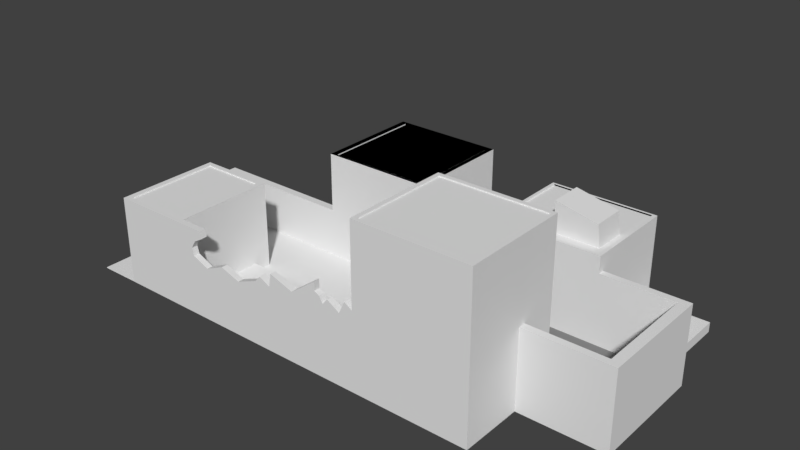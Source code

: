 # Source: testarea.blend  (saved by Blender 2.79.0; exported with 4.5.12 LTS)
import bpy
from mathutils import Matrix  # noqa: F401  (used for matrix-valued properties, if any)

bpy.ops.wm.read_factory_settings(use_empty=True)
scene = bpy.context.scene
scene.name = 'Scene'

# ---- collections
col_collection_1 = bpy.data.collections.new('Collection 1'); scene.collection.children.link(col_collection_1)

# ---- materials (node trees are filled in below, after node groups)
mat_darkconcrete = bpy.data.materials.new('DarkConcrete')
mat_darkconcrete.alpha_threshold = 0.0
mat_darkconcrete.use_transparent_shadow = False
mat_darkconcrete.diffuse_color = (0.01467, 0.01467, 0.01467, 1.0)
mat_darkconcrete.roughness = 0.5
mat_lightconcrete = bpy.data.materials.new('LightConcrete')
mat_lightconcrete.alpha_threshold = 0.0
mat_lightconcrete.use_transparent_shadow = False
mat_lightconcrete.roughness = 0.5
mat_darkerconcrete = bpy.data.materials.new('DarkerConcrete')
mat_darkerconcrete.alpha_threshold = 0.0
mat_darkerconcrete.use_transparent_shadow = False
mat_darkerconcrete.diffuse_color = (0.2266, 0.2266, 0.2266, 1.0)
mat_darkerconcrete.roughness = 0.5

# ---- material node trees

# ---- world
world_world = bpy.data.worlds.new('World'); scene.world = world_world
world_world.color = (0.05088, 0.05088, 0.05088)
world_world.use_sun_shadow = False
world_world.sun_shadow_jitter_overblur = 0.0
world_world.cycles.sampling_method = 'MANUAL'

# ---- meshes
me_test = bpy.data.meshes.new('Test')
me_test.from_pydata([(16.05, -11.92, 15.29), (5.101, -11.92, 0.1057), (16.05, -11.92, 0.1057), (5.101, -11.92, 1.046), (-3.543, -11.92, 1.046), (5.101, -11.92, 7.564), (3.783, -11.92, 6.838), (-3.767, -11.92, 6.31), (-1.237, -11.92, 6.796), (5.101, -11.92, 15.29), (4.364, -11.92, 8.04), (2.584, -11.92, 7.564), (2.085, -11.92, 6.966), (1.265, -11.92, 7.817), (1.248, -11.92, 8.656), (1.767, -11.92, 7.564), (-3.543, -11.92, 7.564), (-11.25, 13.81, 10.6), (-0.4709, 13.81, 0.1057), (-11.25, 13.81, 0.1057), (-0.4709, 13.81, 1.017), (-0.4709, 13.81, 3.823), (-0.4709, 13.81, 10.6), (22.33, 5.212, 0.1057), (22.33, 13.81, 1.046), (22.33, 5.212, 1.046), (22.33, 13.81, 0.1057), (16.05, -1.657, 1.046), (16.05, -5.233, 7.632), (16.05, -5.233, 1.046), (16.05, -5.895, 0.1057), (16.05, -5.895, 7.632), (16.05, -1.657, 15.29), (5.101, -1.657, 15.29), (5.101, -1.657, 1.046), (-21.84, -11.92, 0.1057), (-21.84, -11.92, 0.1674), (-21.84, -11.92, 8.588), (-11.24, -11.92, 5.247), (-12.81, -11.92, 5.925), (-12.99, -11.92, 6.658), (-12.55, -11.92, 7.39), (-11.66, -11.92, 7.91), (-11.76, -11.92, 8.588), (-7.447, -11.92, 5.404), (-5.355, -11.92, 6.242), (-4.817, -11.92, 6.843), (-9.38, -11.92, 6.071), (5.508, -11.58, 15.29), (15.72, -11.58, 15.29), (15.72, -2.059, 15.29), (5.508, -2.059, 15.29), (16.45, 13.81, 1.046), (16.45, 5.212, 1.046), (4.022, 13.81, 0.1016), (-0.4709, 13.81, 0.1016), (4.022, 13.81, 0.1057), (6.126, 4.612, 9.213), (6.392, 4.899, 9.213), (6.126, 13.81, 9.213), (16.45, 4.612, 9.213), (16.08, 4.899, 9.213), (16.08, 13.61, 9.213), (6.392, 13.61, 9.213), (16.45, 13.81, 9.213), (6.126, 4.612, 1.046), (6.126, 5.212, 1.046), (6.126, 5.212, 1.017), (6.126, 12.53, 3.823), (6.126, 13.81, 3.823), (6.126, 12.53, 1.017), (16.45, 5.212, 7.634), (16.45, 4.612, 7.634), (24.22, 5.212, 0.1057), (24.22, -5.895, 7.632), (24.22, -5.895, 0.1057), (24.22, -5.233, 7.632), (24.22, 4.612, 7.632), (24.22, 4.612, 7.634), (24.22, 5.212, 7.634), (22.33, 5.212, 7.634), (23.27, -5.233, 7.632), (23.27, -5.233, 1.046), (23.27, 4.612, 7.632), (23.27, 4.612, 1.046), (-3.818, 3.484, 0.3904), (-3.818, 0.04154, 0.1674), (-3.818, 0.04154, 0.3904), (-3.818, 3.484, 0.1674), (-1.353, 0.04154, 0.8723), (-2.145, 0.04154, 0.7056), (-1.442, 0.04154, 0.5688), (-2.145, 0.04154, 1.046), (-1.373, 0.04154, 1.046), (-1.373, 0.04154, 0.1674), (-2.981, 0.04154, 0.3904), (-2.981, 0.04154, 0.7056), (-2.145, 1.636, 0.7056), (-2.981, 3.484, 0.7056), (-2.981, 1.636, 0.7056), (-2.145, 3.484, 0.7056), (-2.145, 3.484, 1.046), (-2.145, 0.7308, 0.7056), (-2.145, 1.068, 0.7056), (-25.82, 3.484, 0.1674), (-2.981, 3.484, 0.3904), (-26.08, 3.484, 1.892), (-25.82, 3.484, 0.1057), (-0.4709, 3.484, 10.6), (-0.4709, 3.484, 1.046), (-11.25, 3.484, 4.888), (-25.6, 3.484, 3.069), (-25.82, 3.484, 4.031), (-11.25, 3.484, 10.6), (-25.46, 3.484, 4.888), (-2.671, 1.26, 0.3904), (-2.981, 1.636, 0.3904), (-2.981, 0.7308, 0.3904), (-0.4709, 12.53, 1.017), (-0.4709, 3.484, 1.017), (-0.4709, 12.53, 3.823), (-10.66, 3.745, 10.6), (-0.9466, 3.745, 10.6), (-0.9466, 13.46, 10.6), (-10.66, 13.46, 10.6), (-0.4709, -11.23, 1.017), (4.022, -11.23, 0.9854), (-0.4709, -11.23, 0.9854), (4.022, -11.31, 1.017), (-0.4709, 0.04154, 1.017), (4.022, 5.212, 1.017), (-0.4709, 0.04154, 1.046), (-0.4709, -11.23, 1.046), (4.022, -11.31, 1.046), (4.022, 5.212, 1.046), (-11.25, 4.264, 4.888), (-11.25, 4.264, 0.1057), (-25.46, 4.264, 4.888), (-25.82, 4.264, 4.031), (-26.08, 4.264, 1.892), (-25.82, 4.264, 0.1057), (-25.6, 4.264, 3.069), (-21.84, -6.09, 0.1674), (-1.373, -6.09, 0.1057), (-21.84, -6.09, 0.1057), (-1.373, -6.09, 0.1674), (-14.51, -6.09, 0.1674), (-25.82, -11.92, 0.1674), (-25.82, -11.92, 0.1057), (-3.818, 3.484, 0.1057), (-3.818, 0.04154, 0.1057), (-1.373, 0.04154, 0.1057), (-1.373, -3.62, 0.1674), (-1.442, -3.62, 0.5688), (-1.353, -3.62, 0.8723), (-1.373, -3.62, 1.046), (5.101, -11.34, 7.564), (5.101, -11.34, 1.046), (1.265, -11.34, 7.817), (1.767, -11.34, 7.564), (-3.543, -11.34, 7.564), (-3.767, -11.34, 6.31), (-12.81, -11.34, 5.925), (-11.24, -11.34, 5.247), (-14.51, -11.34, 5.925), (-14.51, -11.34, 1.046), (-1.237, -11.34, 6.796), (2.085, -11.34, 6.966), (3.783, -11.34, 6.838), (1.248, -11.34, 8.656), (2.584, -11.34, 7.564), (-9.38, -11.34, 6.071), (-7.447, -11.34, 5.404), (-4.817, -11.34, 6.843), (-5.355, -11.34, 6.242), (4.364, -11.34, 8.04), (-14.51, -1.881, 0.1674), (-14.51, -3.62, 1.046), (-14.51, -3.62, 0.1674), (-14.51, -1.881, 1.046), (-21.84, -1.881, 8.588), (-21.84, -1.881, 0.1674), (-21.31, -11.41, 8.588), (-15.06, -11.41, 8.588), (-14.51, -11.34, 8.588), (-15.06, -2.36, 8.588), (-11.76, -11.34, 8.588), (-21.31, -2.36, 8.588), (-14.51, -1.881, 8.588), (-11.66, -11.34, 7.91), (-12.99, -11.34, 6.658), (-12.55, -11.34, 7.39), (-0.4709, 13.47, 0.1016), (4.022, 13.47, 0.1016), (-2.981, 0.7308, 0.6019), (-2.671, 1.26, 0.6019), (4.801, 12.53, 2.837), (1.804, 12.53, 3.337), (0.1897, 12.53, 3.124), (2.357, 12.53, 3.823), (3.463, 12.53, 5.222), (2.447, 12.53, 4.404), (1.123, 12.53, 3.377), (1.427, 12.53, 3.551), (4.801, 13.81, 2.837), (0.1897, 13.81, 3.124), (1.123, 13.81, 3.377), (1.804, 13.81, 3.337), (1.427, 13.81, 3.551), (2.357, 13.81, 3.823), (3.463, 13.81, 5.222), (2.447, 13.81, 4.404), (-15.06, -11.41, 8.459), (-21.31, -2.36, 8.459), (-21.31, -11.41, 8.459), (-15.06, -2.36, 8.459), (-0.9466, 3.745, 10.49), (-10.66, 13.46, 10.49), (-10.66, 3.745, 10.49), (-0.9466, 13.46, 10.49), (15.72, -11.58, 15.18), (5.508, -2.059, 15.18), (5.508, -11.58, 15.18), (15.72, -2.059, 15.18), (11.44, 6.639, 9.07), (11.25, 8.186, 9.07), (11.25, 6.639, 9.07), (11.44, 8.186, 9.07), (6.392, 4.899, 9.07), (11.25, 5.881, 9.07), (6.392, 13.61, 9.07), (16.08, 4.899, 9.07), (15.6, 5.881, 9.07), (15.6, 9.094, 9.07), (11.25, 9.094, 9.07), (16.08, 13.61, 9.07), (15.32, 5.881, 11.14), (11.25, 9.094, 12.0), (11.25, 5.881, 12.0), (15.32, 9.094, 11.14), (11.25, 6.639, 11.7), (11.25, 8.186, 11.7), (11.44, 8.186, 11.7), (11.44, 6.639, 11.7), (23.27, 4.612, 7.634), (16.05, -11.91, 15.29), (5.101, -11.91, 0.1057), (16.04, -11.91, 0.1057), (5.101, -11.91, 1.046), (-3.543, -11.91, 1.046), (5.102, -11.91, 7.561), (3.784, -11.91, 6.834), (-3.765, -11.91, 6.307), (-1.236, -11.91, 6.791), (5.106, -11.91, 15.29), (4.366, -11.91, 8.032), (2.585, -11.91, 7.556), (2.085, -11.91, 6.962), (1.26, -11.91, 7.814), (1.245, -11.91, 8.649), (1.762, -11.91, 7.558), (-3.538, -11.91, 7.557), (-11.25, 13.81, 10.6), (-0.4709, 13.8, 0.1057), (-11.25, 13.8, 0.1057), (-0.4709, 13.8, 1.017), (-0.4764, 13.8, 3.821), (-0.4766, 13.81, 10.6), (22.32, 5.205, 0.1057), (22.32, 13.81, 1.041), (22.33, 5.203, 1.043), (22.32, 13.8, 0.1057), (16.05, -1.66, 1.037), (16.04, -5.236, 7.629), (16.05, -5.238, 1.041), (16.04, -5.888, 0.1057), (16.04, -5.892, 7.629), (16.05, -1.663, 15.29), (5.106, -1.663, 15.29), (5.104, -1.66, 1.037), (-21.83, -11.92, 0.1057), (-21.83, -11.91, 0.1715), (-21.83, -11.91, 8.582), (-11.24, -11.91, 5.241), (-12.81, -11.91, 5.921), (-12.99, -11.91, 6.658), (-12.55, -11.91, 7.395), (-11.66, -11.91, 7.914), (-11.77, -11.91, 8.581), (-7.447, -11.91, 5.398), (-5.351, -11.91, 6.237), (-4.815, -11.91, 6.835), (-9.38, -11.91, 6.063), (5.505, -11.58, 15.28), (15.72, -11.58, 15.28), (15.72, -2.056, 15.28), (5.505, -2.056, 15.28), (16.44, 13.8, 1.043), (16.44, 5.206, 1.041), (4.022, 13.8, 0.1087), (-0.4709, 13.8, 0.1087), (4.022, 13.8, 0.1057), (6.132, 4.618, 9.207), (6.389, 4.896, 9.204), (6.132, 13.81, 9.207), (16.44, 4.618, 9.207), (16.09, 4.896, 9.204), (16.09, 13.61, 9.204), (6.389, 13.61, 9.204), (16.44, 13.81, 9.207), (6.129, 4.615, 1.037), (6.135, 5.209, 1.043), (6.132, 5.206, 1.011), (6.136, 12.53, 3.821), (6.131, 13.8, 3.82), (6.132, 12.54, 1.011), (16.44, 5.209, 7.631), (16.44, 4.621, 7.631), (24.21, 5.205, 0.1057), (24.21, -5.889, 7.626), (24.21, -5.888, 0.1057), (24.21, -5.233, 7.625), (24.21, 4.615, 7.629), (24.21, 4.618, 7.628), (24.21, 5.206, 7.628), (22.33, 5.205, 7.627), (23.28, -5.236, 7.623), (23.28, -5.238, 1.041), (23.28, 4.621, 7.629), (23.28, 4.618, 1.041), (-3.815, 3.493, 0.3874), (-3.813, 0.04639, 0.1747), (-3.813, 0.04731, 0.3847), (-3.812, 3.49, 0.1707), (-1.345, 0.04818, 0.8716), (-2.141, 0.05049, 0.7026), (-1.435, 0.04915, 0.5684), (-2.139, 0.04731, 1.041), (-1.37, 0.04486, 1.037), (-1.367, 0.04788, 0.1713), (-2.978, 0.05058, 0.3874), (-2.976, 0.04708, 0.6996), (-2.138, 1.636, 0.6985), (-2.978, 3.493, 0.7026), (-2.974, 1.639, 0.6992), (-2.139, 3.489, 0.6998), (-2.142, 3.493, 1.043), (-2.137, 0.7303, 0.6989), (-2.137, 1.068, 0.699), (-25.82, 3.493, 0.1698), (-2.976, 3.489, 0.3847), (-26.07, 3.49, 1.891), (-25.82, 3.494, 0.107), (-0.4766, 3.489, 10.6), (-0.4799, 3.487, 1.043), (-11.25, 3.493, 4.885), (-25.6, 3.491, 3.069), (-25.81, 3.49, 4.03), (-11.25, 3.489, 10.6), (-25.46, 3.49, 4.881), (-2.663, 1.261, 0.3845), (-2.972, 1.639, 0.3882), (-2.972, 0.7282, 0.3887), (-0.4766, 12.54, 1.011), (-0.4779, 3.484, 1.01), (-0.4806, 12.53, 3.821), (-10.66, 3.742, 10.6), (-0.9436, 3.742, 10.6), (-0.9436, 13.46, 10.6), (-10.66, 13.46, 10.6), (-0.4748, -11.23, 1.01), (4.021, -11.23, 0.9773), (-0.4709, -11.23, 0.9773), (4.025, -11.32, 1.01), (-0.4779, 0.04154, 1.01), (4.025, 5.209, 1.008), (-0.4809, 0.04154, 1.046), (-0.4739, -11.23, 1.037), (4.024, -11.32, 1.037), (4.027, 5.206, 1.041), (-11.25, 4.261, 4.885), (-11.25, 4.257, 0.1057), (-25.46, 4.258, 4.881), (-25.81, 4.257, 4.03), (-26.07, 4.257, 1.891), (-25.82, 4.256, 0.1067), (-25.6, 4.256, 3.069), (-21.83, -6.093, 0.1704), (-1.366, -6.097, 0.1057), (-21.83, -6.097, 0.1057), (-1.368, -6.096, 0.1732), (-14.51, -6.09, 0.1774), (-25.83, -11.92, 0.1732), (-25.83, -11.93, 0.1057), (-3.811, 3.491, 0.1057), (-3.811, 0.04861, 0.1057), (-1.366, 0.04861, 0.1057), (-1.366, -3.622, 0.1731), (-1.435, -3.627, 0.5684), (-1.345, -3.626, 0.8716), (-1.37, -3.623, 1.037), (5.109, -11.34, 7.561), (5.106, -11.34, 1.041), (1.26, -11.35, 7.814), (1.762, -11.34, 7.558), (-3.538, -11.34, 7.557), (-3.765, -11.35, 6.307), (-12.81, -11.35, 5.921), (-11.24, -11.35, 5.241), (-14.51, -11.34, 5.925), (-14.51, -11.34, 1.041), (-1.236, -11.35, 6.791), (2.085, -11.35, 6.962), (3.784, -11.35, 6.834), (1.245, -11.34, 8.649), (2.585, -11.34, 7.556), (-9.38, -11.34, 6.063), (-7.447, -11.34, 5.398), (-4.815, -11.34, 6.835), (-5.351, -11.34, 6.237), (4.366, -11.34, 8.032), (-14.51, -1.883, 0.1768), (-14.52, -3.623, 1.043), (-14.51, -3.624, 0.1756), (-14.51, -1.888, 1.046), (-21.83, -1.886, 8.582), (-21.84, -1.883, 0.1768), (-21.32, -11.41, 8.579), (-15.06, -11.41, 8.579), (-14.51, -11.34, 8.579), (-15.06, -2.357, 8.579), (-11.77, -11.34, 8.581), (-21.32, -2.357, 8.579), (-14.51, -1.886, 8.582), (-11.66, -11.34, 7.914), (-12.99, -11.35, 6.658), (-12.55, -11.34, 7.395), (-0.4709, 13.47, 0.1116), (4.022, 13.47, 0.1116), (-2.974, 0.7285, 0.5959), (-2.664, 1.263, 0.5952), (4.8, 12.54, 2.833), (1.805, 12.54, 3.331), (0.1882, 12.54, 3.119), (2.363, 12.54, 3.82), (3.461, 12.54, 5.214), (2.454, 12.54, 4.4), (1.125, 12.54, 3.37), (1.427, 12.54, 3.543), (4.8, 13.8, 2.833), (0.1882, 13.8, 3.119), (1.125, 13.8, 3.37), (1.805, 13.8, 3.331), (1.427, 13.81, 3.543), (2.363, 13.8, 3.82), (3.461, 13.81, 5.214), (2.454, 13.81, 4.4), (-15.06, -11.42, 8.453), (-21.32, -2.354, 8.453), (-21.32, -11.42, 8.453), (-15.06, -2.354, 8.453), (-0.9409, 3.74, 10.49), (-10.67, 13.46, 10.49), (-10.67, 3.74, 10.49), (-0.9409, 13.46, 10.49), (15.72, -11.58, 15.17), (5.502, -2.053, 15.17), (5.502, -11.58, 15.17), (15.72, -2.053, 15.17), (11.45, 6.634, 9.064), (11.26, 8.191, 9.064), (11.26, 6.634, 9.064), (11.45, 8.191, 9.064), (6.386, 4.893, 9.064), (11.25, 5.884, 9.061), (6.386, 13.61, 9.064), (16.09, 4.893, 9.064), (15.6, 5.884, 9.061), (15.6, 9.091, 9.061), (11.25, 9.091, 9.061), (16.09, 13.61, 9.064), (15.31, 5.887, 11.13), (11.26, 9.088, 12.0), (11.26, 5.887, 12.0), (15.31, 9.088, 11.13), (11.26, 6.636, 11.7), (11.26, 8.189, 11.7), (11.45, 8.191, 11.7), (11.45, 6.634, 11.7), (23.27, 4.619, 7.627)], [], [(0, 1, 2), (1, 0, 3), (3, 0, 4), (4, 0, 5), (4, 5, 6), (4, 6, 7), (7, 6, 8), (5, 0, 9), (10, 6, 5), (11, 12, 6), (8, 13, 14), (13, 8, 12), (12, 8, 6), (13, 12, 15), (16, 7, 8), (17, 18, 19), (18, 17, 20), (20, 17, 21), (21, 17, 22), (74, 31, 30, 75), (27, 28, 29), (30, 0, 2), (0, 30, 31), (22, 123, 122, 108), (32, 28, 27), (91, 94, 152, 153), (132, 155, 177, 165), (36, 3, 4), (36, 4, 37), (37, 4, 38), (37, 38, 39), (37, 39, 40), (37, 40, 41), (37, 41, 42), (37, 42, 43), (4, 44, 38), (44, 4, 7), (44, 7, 45), (45, 7, 46), (47, 38, 44), (9, 48, 33), (48, 9, 0), (48, 0, 49), (49, 0, 50), (33, 51, 32), (51, 33, 48), (32, 51, 50), (32, 50, 0), (5, 156, 175, 10), (25, 24, 52, 53), (57, 58, 59), (58, 57, 60), (58, 60, 61), (59, 63, 64), (63, 59, 58), (64, 63, 62), (59, 65, 57), (65, 59, 66), (66, 59, 67), (67, 59, 68), (68, 59, 69), (70, 67, 68), (139, 135, 136, 140), (71, 60, 72), (60, 71, 64), (73, 74, 75), (74, 73, 76), (76, 73, 77), (77, 73, 78), (78, 73, 79), (25, 73, 23), (180, 142, 36, 37), (242, 243, 240, 241), (176, 146, 142, 181), (74, 28, 31), (28, 74, 81), (81, 74, 76), (236, 239, 237, 238), (220, 223, 221, 222), (199, 209, 207, 197), (123, 124, 217, 219), (89, 90, 91), (99, 116, 115, 195), (91, 86, 94), (86, 91, 95), (95, 91, 96), (96, 91, 90), (87, 86, 95), (162, 190, 40, 39), (101, 90, 92), (90, 101, 102), (102, 101, 103), (103, 101, 97), (97, 101, 100), (93, 109, 101, 92), (98, 85, 105), (101, 98, 100), (104, 106, 107), (106, 85, 98), (106, 98, 101), (108, 101, 109), (25, 80, 79, 73), (101, 110, 106), (106, 110, 111), (111, 110, 112), (114, 112, 110), (115, 116, 117), (76, 77, 83, 81), (105, 95, 117), (105, 117, 116), (118, 109, 119), (33, 34, 157, 156), (108, 120, 22), (22, 120, 21), (31, 28, 32, 0), (121, 113, 108), (121, 108, 122), (64, 62, 61, 60), (17, 124, 22), (22, 124, 123), (107, 104, 147, 148), (128, 129, 125), (129, 128, 119), (119, 128, 118), (118, 128, 130), (177, 188, 184, 164), (95, 105, 85, 87), (242, 241, 225, 227), (8, 166, 160, 16), (48, 49, 220, 222), (167, 159, 15, 12), (17, 110, 113), (110, 17, 135), (130, 67, 70, 118), (28, 81, 82, 29), (23, 26, 24, 25), (102, 194, 96, 90), (135, 139, 141), (135, 141, 138), (135, 138, 137), (158, 169, 14, 13), (98, 105, 116, 99), (197, 207, 208, 203), (145, 142, 146), (212, 215, 213, 214), (119, 109, 131, 129), (203, 208, 206, 202), (185, 187, 213, 215), (185, 215, 212, 183), (160, 161, 7, 16), (152, 143, 145), (143, 152, 151), (151, 152, 94), (173, 174, 45, 46), (50, 51, 221, 223), (211, 209, 199, 201), (33, 5, 9), (5, 33, 156), (88, 86, 178, 176), (204, 210, 200, 196), (83, 84, 82, 81), (68, 69, 204, 196), (164, 157, 165), (157, 164, 163), (163, 164, 162), (166, 167, 168), (167, 166, 158), (158, 166, 169), (167, 158, 159), (170, 168, 167), (171, 172, 163), (173, 161, 174), (160, 166, 161), (157, 168, 156), (168, 157, 172), (172, 157, 163), (168, 172, 161), (161, 172, 174), (168, 161, 166), (156, 168, 175), (58, 61, 231, 228), (17, 19, 136, 135), (142, 180, 181), (37, 182, 180), (182, 37, 43), (182, 43, 183), (183, 43, 184), (183, 184, 185), (184, 43, 186), (180, 187, 188), (187, 180, 182), (188, 187, 185), (188, 185, 184), (195, 115, 117, 194), (184, 162, 164), (162, 184, 190), (190, 184, 191), (191, 184, 189), (189, 184, 186), (106, 139, 140, 107), (224, 227, 225, 226), (89, 91, 153, 154), (170, 167, 12, 11), (33, 32, 27, 34), (134, 130, 128, 133), (78, 244, 83, 77), (202, 206, 205, 198), (125, 128, 126, 127), (134, 66, 67, 130), (132, 133, 128, 125), (3, 36, 35, 1), (216, 219, 217, 218), (45, 174, 172, 44), (47, 171, 163, 38), (88, 149, 150, 86), (62, 235, 231, 61), (71, 80, 25, 53), (221, 51, 48, 222), (64, 71, 53, 52), (177, 153, 152, 178), (106, 104, 88, 85), (85, 88, 86, 87), (118, 120, 108, 109), (103, 99, 195), (97, 99, 103), (124, 17, 113, 121), (196, 70, 68), (196, 197, 198), (197, 196, 199), (199, 196, 200), (199, 200, 201), (197, 202, 198), (202, 197, 203), (118, 198, 120), (15, 159, 158, 13), (20, 56, 18), (56, 20, 26), (26, 20, 24), (24, 20, 52), (20, 205, 52), (205, 20, 21), (52, 205, 204), (206, 207, 205), (207, 206, 208), (204, 209, 210), (209, 204, 207), (207, 204, 205), (210, 209, 211), (204, 64, 52), (64, 204, 69), (64, 69, 59), (38, 163, 162, 39), (176, 179, 177, 178), (147, 36, 35, 148), (121, 122, 216, 218), (7, 161, 173, 46), (94, 86, 150, 151), (141, 139, 106, 111), (182, 183, 212, 214), (89, 93, 92, 90), (153, 177, 154), (154, 177, 155), (180, 176, 181), (176, 180, 179), (179, 180, 188), (82, 27, 29), (27, 65, 34), (65, 27, 84), (84, 27, 82), (194, 117, 95, 96), (132, 165, 157), (132, 157, 133), (133, 157, 134), (134, 157, 34), (134, 34, 66), (66, 34, 65), (237, 234, 225, 241), (109, 93, 155), (109, 155, 132), (109, 132, 131), (104, 181, 147), (181, 104, 88), (181, 88, 176), (198, 118, 70, 196), (178, 86, 152), (152, 86, 94), (181, 36, 147), (36, 181, 142), (200, 210, 211, 201), (177, 164, 165), (72, 60, 57, 65), (188, 177, 179), (152, 145, 146, 178), (146, 176, 178), (123, 219, 216, 122), (50, 223, 220, 49), (138, 141, 111, 112), (155, 93, 89, 154), (242, 227, 224, 243), (129, 131, 132, 125), (189, 186, 43, 42), (54, 193, 192, 55), (230, 63, 58, 228), (142, 144, 35, 36), (175, 168, 6, 10), (205, 21, 120, 198), (88, 104, 107, 149), (137, 138, 112, 114), (18, 56, 54, 55), (14, 169, 166, 8), (228, 229, 230), (229, 228, 231), (229, 231, 232), (232, 231, 233), (230, 234, 235), (234, 230, 229), (234, 229, 226), (234, 226, 225), (235, 234, 233), (235, 233, 231), (189, 42, 41, 191), (213, 187, 182, 214), (217, 124, 121, 218), (62, 63, 230, 235), (6, 168, 170, 11), (236, 238, 229, 232), (226, 229, 238, 240), (44, 172, 171, 47), (108, 113, 110, 101), (240, 238, 237), (240, 237, 241), (237, 239, 233, 234), (233, 239, 236, 232), (110, 135, 137, 114), (97, 100, 98, 99), (142, 145, 143, 144), (83, 65, 84), (65, 83, 72), (194, 102, 103, 195), (72, 83, 244), (244, 71, 72), (71, 244, 80), (80, 244, 79), (79, 244, 78), (240, 243, 224, 226), (190, 191, 41, 40), (245, 247, 246), (246, 248, 245), (248, 249, 245), (249, 250, 245), (249, 251, 250), (249, 252, 251), (252, 253, 251), (250, 254, 245), (255, 250, 251), (256, 251, 257), (253, 259, 258), (258, 257, 253), (257, 251, 253), (258, 260, 257), (261, 253, 252), (262, 264, 263), (263, 265, 262), (265, 266, 262), (266, 267, 262), (319, 320, 275, 276), (272, 274, 273), (275, 247, 245), (245, 276, 275), (267, 353, 367, 368), (277, 272, 273), (336, 398, 397, 339), (377, 410, 422, 400), (281, 249, 248), (281, 282, 249), (282, 283, 249), (282, 284, 283), (282, 285, 284), (282, 286, 285), (282, 287, 286), (282, 288, 287), (249, 283, 289), (289, 252, 249), (289, 290, 252), (290, 291, 252), (292, 289, 283), (254, 278, 293), (293, 245, 254), (293, 294, 245), (294, 295, 245), (278, 277, 296), (296, 293, 278), (277, 295, 296), (277, 245, 295), (250, 255, 420, 401), (270, 298, 297, 269), (302, 304, 303), (303, 305, 302), (303, 306, 305), (304, 309, 308), (308, 303, 304), (309, 307, 308), (304, 302, 310), (310, 311, 304), (311, 312, 304), (312, 313, 304), (313, 314, 304), (315, 313, 312), (384, 385, 381, 380), (316, 317, 305), (305, 309, 316), (318, 320, 319), (319, 321, 318), (321, 322, 318), (322, 323, 318), (323, 324, 318), (270, 268, 318), (425, 282, 281, 387), (487, 486, 485, 488), (421, 426, 387, 391), (319, 276, 273), (273, 326, 319), (326, 321, 319), (481, 483, 482, 484), (465, 467, 466, 468), (444, 442, 452, 454), (368, 464, 462, 369), (334, 336, 335), (344, 440, 360, 361), (336, 339, 331), (331, 340, 336), (340, 341, 336), (341, 335, 336), (332, 340, 331), (407, 284, 285, 435), (346, 337, 335), (335, 347, 346), (347, 348, 346), (348, 342, 346), (342, 345, 346), (338, 337, 346, 354), (343, 350, 330), (346, 345, 343), (349, 352, 351), (351, 343, 330), (351, 346, 343), (353, 354, 346), (270, 318, 324, 325), (346, 351, 355), (351, 356, 355), (356, 357, 355), (359, 355, 357), (360, 362, 361), (321, 326, 328, 322), (350, 362, 340), (350, 361, 362), (363, 364, 354), (278, 401, 402, 279), (353, 267, 365), (267, 266, 365), (276, 245, 277, 273), (366, 353, 358), (366, 367, 353), (309, 305, 306, 307), (262, 267, 369), (267, 368, 369), (352, 393, 392, 349), (373, 370, 374), (374, 364, 373), (364, 363, 373), (363, 375, 373), (422, 409, 429, 433), (340, 332, 330, 350), (487, 472, 470, 486), (253, 261, 405, 411), (293, 467, 465, 294), (412, 257, 260, 404), (262, 358, 355), (355, 380, 262), (375, 363, 315, 312), (273, 274, 327, 326), (268, 270, 269, 271), (347, 335, 341, 439), (380, 386, 384), (380, 383, 386), (380, 382, 383), (403, 258, 259, 414), (343, 344, 361, 350), (442, 448, 453, 452), (390, 391, 387), (457, 459, 458, 460), (364, 374, 376, 354), (448, 447, 451, 453), (430, 460, 458, 432), (430, 428, 457, 460), (405, 261, 252, 406), (397, 390, 388), (388, 396, 397), (396, 339, 397), (418, 291, 290, 419), (295, 468, 466, 296), (456, 446, 444, 454), (278, 254, 250), (250, 401, 278), (333, 421, 423, 331), (449, 441, 445, 455), (328, 326, 327, 329), (313, 441, 449, 314), (409, 410, 402), (402, 408, 409), (408, 407, 409), (411, 413, 412), (412, 403, 411), (403, 414, 411), (412, 404, 403), (415, 412, 413), (416, 408, 417), (418, 419, 406), (405, 406, 411), (402, 401, 413), (413, 417, 402), (417, 408, 402), (413, 406, 417), (406, 419, 417), (413, 411, 406), (401, 420, 413), (303, 473, 476, 306), (262, 380, 381, 264), (387, 426, 425), (282, 425, 427), (427, 288, 282), (427, 428, 288), (428, 429, 288), (428, 430, 429), (429, 431, 288), (425, 433, 432), (432, 427, 425), (433, 430, 432), (433, 429, 430), (440, 439, 362, 360), (429, 409, 407), (407, 435, 429), (435, 436, 429), (436, 434, 429), (434, 431, 429), (351, 352, 385, 384), (469, 471, 470, 472), (334, 399, 398, 336), (415, 256, 257, 412), (278, 279, 272, 277), (379, 378, 373, 375), (323, 322, 328, 489), (447, 443, 450, 451), (370, 372, 371, 373), (379, 375, 312, 311), (377, 370, 373, 378), (248, 246, 280, 281), (461, 463, 462, 464), (290, 289, 417, 419), (292, 283, 408, 416), (333, 331, 395, 394), (307, 306, 476, 480), (316, 298, 270, 325), (466, 467, 293, 296), (309, 297, 298, 316), (422, 423, 397, 398), (351, 330, 333, 349), (330, 332, 331, 333), (363, 354, 353, 365), (348, 440, 344), (342, 348, 344), (369, 366, 358, 262), (441, 313, 315), (441, 443, 442), (442, 444, 441), (444, 445, 441), (444, 446, 445), (442, 443, 447), (447, 448, 442), (363, 365, 443), (260, 258, 403, 404), (265, 263, 301), (301, 271, 265), (271, 269, 265), (269, 297, 265), (265, 297, 450), (450, 266, 265), (297, 449, 450), (451, 450, 452), (452, 453, 451), (449, 455, 454), (454, 452, 449), (452, 450, 449), (455, 456, 454), (449, 297, 309), (309, 314, 449), (309, 304, 314), (283, 284, 407, 408), (421, 423, 422, 424), (392, 393, 280, 281), (366, 463, 461, 367), (252, 291, 418, 406), (339, 396, 395, 331), (386, 356, 351, 384), (427, 459, 457, 428), (334, 335, 337, 338), (398, 399, 422), (399, 400, 422), (425, 426, 421), (421, 424, 425), (424, 433, 425), (327, 274, 272), (272, 279, 310), (310, 329, 272), (329, 327, 272), (439, 341, 340, 362), (377, 402, 410), (377, 378, 402), (378, 379, 402), (379, 279, 402), (379, 311, 279), (311, 310, 279), (482, 486, 470, 479), (354, 400, 338), (354, 377, 400), (354, 376, 377), (349, 392, 426), (426, 333, 349), (426, 421, 333), (443, 441, 315, 363), (423, 397, 331), (397, 339, 331), (426, 392, 281), (281, 387, 426), (445, 446, 456, 455), (422, 410, 409), (317, 310, 302, 305), (433, 424, 422), (397, 423, 391, 390), (391, 423, 421), (368, 367, 461, 464), (295, 294, 465, 468), (383, 357, 356, 386), (400, 399, 334, 338), (487, 488, 469, 472), (374, 370, 377, 376), (434, 287, 288, 431), (299, 300, 437, 438), (475, 473, 303, 308), (387, 281, 280, 389), (420, 255, 251, 413), (450, 443, 365, 266), (333, 394, 352, 349), (382, 359, 357, 383), (263, 300, 299, 301), (259, 253, 411, 414), (473, 475, 474), (474, 476, 473), (474, 477, 476), (477, 478, 476), (475, 480, 479), (479, 474, 475), (479, 471, 474), (479, 470, 471), (480, 478, 479), (480, 476, 478), (434, 436, 286, 287), (458, 459, 427, 432), (462, 463, 366, 369), (307, 480, 475, 308), (251, 256, 415, 413), (481, 477, 474, 483), (471, 485, 483, 474), (289, 292, 416, 417), (353, 346, 355, 358), (485, 482, 483), (485, 486, 482), (482, 479, 478, 484), (478, 477, 481, 484), (355, 359, 382, 380), (342, 344, 343, 345), (387, 389, 388, 390), (328, 329, 310), (310, 317, 328), (439, 440, 348, 347), (317, 489, 328), (489, 317, 316), (316, 325, 489), (325, 324, 489), (324, 323, 489), (485, 471, 469, 488), (435, 285, 286, 436), (18, 55, 300, 263), (126, 128, 373, 371), (55, 192, 437, 300), (75, 30, 275, 320), (136, 19, 264, 381), (56, 26, 271, 301), (144, 143, 388, 389), (127, 126, 371, 372), (1, 35, 280, 246), (193, 54, 299, 438), (2, 1, 246, 247), (125, 127, 372, 370), (107, 148, 393, 352), (148, 35, 280, 393), (19, 18, 263, 264), (23, 73, 318, 268), (26, 23, 268, 271), (192, 193, 438, 437), (149, 107, 352, 394), (150, 149, 394, 395), (30, 2, 247, 275), (143, 151, 396, 388), (35, 144, 389, 280), (73, 75, 320, 318), (54, 56, 301, 299), (151, 150, 395, 396), (140, 136, 381, 385), (107, 140, 385, 352)])
me_test.polygons.foreach_set('material_index', [1, 1, 1, 1, 1, 1, 1, 1, 1, 1, 1, 1, 1, 1, 1, 1, 1, 1, 1, 1, 1, 1, 1, 1, 1, 1, 1, 1, 1, 1, 1, 1, 1, 1, 1, 1, 1, 1, 1, 1, 1, 1, 1, 1, 1, 1, 1, 1, 1, 1, 1, 1, 1, 1, 1, 1, 1, 1, 1, 1, 1, 1, 1, 1, 1, 1, 1, 1, 1, 1, 1, 1, 1, 1, 1, 1, 1, 1, 1, 1, 1, 1, 1, 1, 1, 1, 1, 1, 1, 1, 1, 1, 1, 1, 1, 1, 1, 1, 1, 1, 1, 1, 1, 1, 1, 1, 1, 1, 1, 1, 1, 1, 1, 1, 1, 1, 1, 1, 1, 1, 1, 0, 0, 0, 0, 1, 1, 1, 1, 1, 1, 1, 1, 0, 1, 1, 1, 1, 1, 1, 1, 1, 1, 1, 1, 1, 1, 1, 1, 1, 1, 1, 1, 1, 1, 1, 1, 1, 1, 1, 1, 1, 1, 1, 1, 1, 1, 1, 1, 1, 1, 1, 1, 1, 1, 1, 1, 1, 1, 1, 1, 1, 1, 1, 1, 1, 1, 1, 1, 1, 1, 1, 1, 1, 1, 1, 1, 1, 1, 1, 1, 1, 1, 1, 2, 1, 1, 1, 2, 1, 1, 1, 1, 1, 1, 1, 1, 1, 1, 1, 1, 1, 1, 1, 1, 1, 1, 1, 1, 1, 1, 1, 1, 1, 1, 1, 1, 1, 1, 1, 1, 1, 1, 1, 1, 1, 1, 1, 1, 1, 1, 1, 1, 1, 1, 1, 1, 1, 1, 1, 1, 1, 1, 1, 1, 2, 2, 2, 2, 1, 1, 1, 2, 2, 2, 2, 1, 1, 1, 1, 1, 1, 1, 1, 1, 1, 1, 1, 1, 1, 1, 1, 1, 1, 1, 1, 1, 1, 1, 1, 1, 1, 1, 1, 1, 1, 1, 1, 1, 1, 1, 1, 1, 1, 1, 1, 1, 1, 1, 1, 1, 1, 1, 1, 1, 1, 1, 1, 1, 1, 1, 1, 1, 1, 1, 1, 1, 1, 1, 1, 1, 1, 1, 1, 1, 1, 1, 1, 1, 1, 1, 1, 1, 1, 1, 1, 1, 1, 1, 1, 1, 1, 1, 1, 1, 1, 1, 1, 1, 1, 1, 1, 1, 1, 1, 1, 1, 1, 1, 1, 1, 1, 1, 1, 1, 1, 1, 1, 1, 1, 1, 1, 1, 1, 1, 1, 1, 1, 1, 1, 1, 1, 1, 1, 1, 1, 1, 1, 1, 1, 1, 1, 1, 1, 1, 1, 1, 1, 1, 1, 1, 1, 1, 1, 1, 1, 1, 1, 1, 1, 1, 1, 1, 1, 1, 1, 1, 1, 1, 1, 1, 1, 1, 1, 1, 1, 1, 1, 1, 1, 1, 1, 1, 1, 1, 1, 1, 1, 1, 1, 1, 1, 1, 1, 1, 1, 1, 0, 0, 0, 0, 1, 1, 1, 1, 1, 1, 1, 1, 0, 1, 1, 1, 1, 1, 1, 1, 1, 1, 1, 1, 1, 1, 1, 1, 1, 1, 1, 1, 1, 1, 1, 1, 1, 1, 1, 1, 1, 1, 1, 1, 1, 1, 1, 1, 1, 1, 1, 1, 1, 1, 1, 1, 1, 1, 1, 1, 1, 1, 1, 1, 1, 1, 1, 1, 1, 1, 1, 1, 1, 1, 1, 1, 1, 1, 1, 1, 1, 1, 1, 2, 1, 1, 1, 2, 1, 1, 1, 1, 1, 1, 1, 1, 1, 1, 1, 1, 1, 1, 1, 1, 1, 1, 1, 1, 1, 1, 1, 1, 1, 1, 1, 1, 1, 1, 1, 1, 1, 1, 1, 1, 1, 1, 1, 1, 1, 1, 1, 1, 1, 1, 1, 1, 1, 1, 1, 1, 1, 1, 1, 1, 2, 2, 2, 2, 1, 1, 1, 2, 2, 2, 2, 1, 1, 1, 1, 1, 1, 1, 1, 1, 1, 1, 1, 1, 1, 1, 1, 1, 1, 1, 1, 1, 1, 1, 1, 1, 1, 1, 1, 1, 1, 1, 1, 1, 1, 1, 1, 1, 1, 1, 1, 1, 1, 1, 1, 1, 1, 1, 1, 1, 1, 1, 1, 1, 1, 1, 1, 1, 1, 1, 1, 1, 1, 1, 1, 1, 1, 1, 1, 1, 1, 1, 1, 1, 1, 1, 1, 1, 1, 1, 1, 1, 1, 1, 1, 1, 1, 1, 1, 1, 1, 1, 1, 1, 1, 1, 1, 1, 1])
me_test.materials.append(mat_darkconcrete)
me_test.materials.append(mat_lightconcrete)
me_test.materials.append(mat_darkerconcrete)
me_test.use_remesh_preserve_volume = False
me_test.use_remesh_preserve_attributes = False
me_test.use_mirror_vertex_groups = False
me_test.update()

# ---- objects
ob_test = bpy.data.objects.new('Test', me_test)

# ---- transforms, parenting, visibility, modifiers, constraints
ob_test.location = (0.0, 0.0, 0.0)
ob_test.scale = (0.1823, 0.1823, 0.1823)
ob_test.lineart.crease_threshold = 0.0

# ---- collection membership
col_collection_1.objects.link(ob_test)

# ---- scene / render settings (as saved in the file)
scene.frame_start = 1; scene.frame_end = 250; scene.frame_set(1)
scene.render.engine = 'BLENDER_EEVEE_NEXT'
scene.render.resolution_percentage = 50
scene.render.dither_intensity = 0.0
scene.cycles.use_denoising = False
scene.cycles.samples = 128
scene.cycles.sampling_pattern = 'TABULATED_SOBOL'
scene.cycles.use_adaptive_sampling = False
scene.cycles.use_light_tree = False
scene.cycles.blur_glossy = 0.0
scene.cycles.sample_clamp_indirect = 0.0
scene.view_settings.view_transform = 'Standard'
bpy.context.view_layer.update()

# ---- added for rendering (the .blend has no active camera and no usable light): camera, sun
cam_auto = bpy.data.cameras.new('AutoCamera')
cam_auto.lens = 50.0
cam_auto.sensor_width = 36.0
cam_auto.clip_end = 1000.0
ob_auto_camera = bpy.data.objects.new('AutoCamera', cam_auto)
scene.collection.objects.link(ob_auto_camera)
ob_auto_camera.location = (9.69704, -11.668, 9.29645)
ob_auto_camera.rotation_euler = (1.09748, -7.21219e-08, 0.694738)
scene.camera = ob_auto_camera
light_auto_sun = bpy.data.lights.new('AutoSun', 'SUN')
light_auto_sun.energy = 3.0
light_auto_sun.angle = 0.0523599
ob_auto_sun = bpy.data.objects.new('AutoSun', light_auto_sun)
scene.collection.objects.link(ob_auto_sun)
ob_auto_sun.rotation_euler = (0.872665, 0.174533, 0.523599)
bpy.context.view_layer.update()
